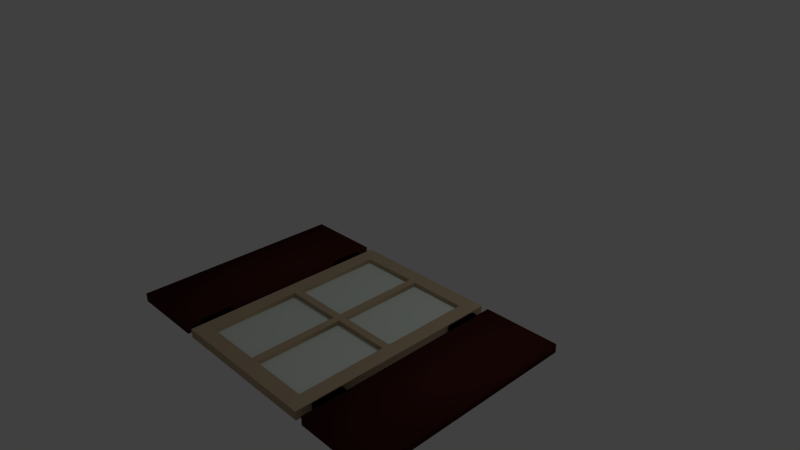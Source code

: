 # Source: window.blend  (saved by Blender 2.54.0; exported with 4.5.12 LTS)
import bpy
from mathutils import Matrix  # noqa: F401  (used for matrix-valued properties, if any)

bpy.ops.wm.read_factory_settings(use_empty=True)
scene = bpy.context.scene
scene.name = 'Scene'

# ---- collections
col_collection_1 = bpy.data.collections.new('Collection 1'); scene.collection.children.link(col_collection_1)

# ---- materials (node trees are filled in below, after node groups)
mat_wood_002 = bpy.data.materials.new('wood.002')
mat_wood_002.alpha_threshold = 0.0
mat_wood_002.use_transparent_shadow = False
mat_wood_002.preview_render_type = 'FLAT'
mat_wood_002.diffuse_color = (0.5013, 0.3849, 0.2531, 1.0)
mat_wood_002.roughness = 0.5
mat_wood_002.specular_intensity = 0.1466
mat_wood_002.line_color = (0.0, 0.0, 0.0, 1.0)
mat_wood_001 = bpy.data.materials.new('wood.001')
mat_wood_001.alpha_threshold = 0.0
mat_wood_001.use_transparent_shadow = False
mat_wood_001.preview_render_type = 'FLAT'
mat_wood_001.diffuse_color = (0.06072, 0.0144, 0.01208, 1.0)
mat_wood_001.roughness = 0.5
mat_wood_001.specular_intensity = 0.2336
mat_wood_001.line_color = (0.0, 0.0, 0.0, 1.0)
mat_glass = bpy.data.materials.new('glass')
mat_glass.alpha_threshold = 0.0
mat_glass.use_transparent_shadow = False
mat_glass.diffuse_color = (0.7325, 0.8, 0.7284, 1.0)
mat_glass.specular_color = (0.1451, 0.1114, 1.0)
mat_glass.roughness = 0.5
mat_glass.line_color = (0.0, 0.0, 0.0, 1.0)
mat_door_metal = bpy.data.materials.new('door metal')
mat_door_metal.alpha_threshold = 0.0
mat_door_metal.use_transparent_shadow = False
mat_door_metal.diffuse_color = (0.0, 0.0, 0.0, 1.0)
mat_door_metal.roughness = 0.5
mat_door_metal.specular_intensity = 0.5805
mat_door_metal.line_color = (0.0, 0.0, 0.0, 1.0)

# ---- material node trees

# ---- world
world_world = bpy.data.worlds.new('World'); scene.world = world_world
world_world.color = (0.05088, 0.05088, 0.05088)
world_world.use_sun_shadow = False
world_world.sun_shadow_jitter_overblur = 0.0
world_world.cycles.sampling_method = 'MANUAL'
world_world.cycles.sample_map_resolution = 256

# ---- cameras
cam_camera = bpy.data.cameras.new('Camera')
cam_camera.clip_end = 100.0
cam_camera.lens = 35.0
cam_camera.ortho_scale = 7.314
cam_camera.dof.focus_distance = 0.0
cam_camera.dof.aperture_fstop = 128.0

# ---- lights
light_lamp = bpy.data.lights.new('Lamp', 'POINT')
light_lamp.transmission_factor = 0.0
light_lamp.cutoff_distance = 30.0
light_lamp.energy = 100.0
light_lamp.shadow_buffer_clip_start = 1.001
light_lamp.shadow_soft_size = 1.0
light_lamp.shadow_maximum_resolution = 0.006
light_lamp.use_absolute_resolution = True
light_lamp.cycles.use_multiple_importance_sampling = False

# ---- meshes
me_mesh = bpy.data.meshes.new('Mesh')
me_mesh.from_pydata([(-1.05, -1.45, 0.059), (-1.05, 1.45, 0.059), (1.05, 1.45, 0.059), (1.05, -1.45, 0.059), (-0.04993, 0.05, 0.059), (-0.04993, 1.25, 0.059), (-0.8499, 1.25, 0.059), (-0.8499, 0.05, 0.059), (0.8501, 0.05, 0.059), (0.8501, 1.25, 0.059), (0.05007, 1.25, 0.059), (0.05007, 0.05, 0.059), (0.8501, -1.25, 0.059), (0.8501, -0.05, 0.059), (0.05007, -0.05, 0.059), (0.05007, -1.25, 0.059), (-0.04993, -1.25, 0.059), (-0.04993, -0.05, 0.059), (-0.8499, -0.05, 0.059), (-0.8499, -1.25, 0.059), (-1.05, -1.45, -0.059), (-1.05, 1.45, -0.059), (1.05, 1.45, -0.059), (1.05, -1.45, -0.059), (-0.04993, 0.05, -0.059), (-0.04993, 1.25, -0.059), (-0.8499, 1.25, -0.059), (-0.8499, 0.05, -0.059), (0.8501, 0.05, -0.059), (0.8501, 1.25, -0.059), (0.05007, 1.25, -0.059), (0.05007, 0.05, -0.059), (0.8501, -1.25, -0.059), (0.8501, -0.05, -0.059), (0.05007, -0.05, -0.059), (0.05007, -1.25, -0.059), (-0.04993, -1.25, -0.059), (-0.04993, -0.05, -0.059), (-0.8499, -0.05, -0.059), (-0.8499, -1.25, -0.059), (-1.05, -1.45, -0.059), (-1.05, -1.45, 0.059), (-1.05, 1.45, -0.059), (-1.05, 1.45, 0.059), (1.05, 1.45, -0.059), (1.05, 1.45, 0.059), (1.05, -1.45, -0.059), (1.05, -1.45, 0.059), (-0.04993, 0.05, -0.059), (-0.04993, 0.05, 0.059), (-0.04993, 1.25, -0.059), (-0.04993, 1.25, 0.059), (-0.8499, 1.25, -0.059), (-0.8499, 1.25, 0.059), (-0.8499, 0.05, -0.059), (-0.8499, 0.05, 0.059), (0.8501, 0.05, -0.059), (0.8501, 0.05, 0.059), (0.8501, 1.25, -0.059), (0.8501, 1.25, 0.059), (0.05007, 1.25, -0.059), (0.05007, 1.25, 0.059), (0.05007, 0.05, -0.059), (0.05007, 0.05, 0.059), (0.8501, -1.25, -0.059), (0.8501, -1.25, 0.059), (0.8501, -0.05, -0.059), (0.8501, -0.05, 0.059), (0.05007, -0.05, -0.059), (0.05007, -0.05, 0.059), (0.05007, -1.25, -0.059), (0.05007, -1.25, 0.059), (-0.04993, -1.25, -0.059), (-0.04993, -1.25, 0.059), (-0.04993, -0.05, -0.059), (-0.04993, -0.05, 0.059), (-0.8499, -0.05, -0.059), (-0.8499, -0.05, 0.059), (-0.8499, -1.25, -0.059), (-0.8499, -1.25, 0.059)], [], [(0, 6, 1), (6, 2, 1), (6, 5, 2), (5, 10, 2), (10, 9, 2), (9, 3, 2), (0, 7, 6), (4, 10, 5), (4, 11, 10), (8, 3, 9), (0, 18, 7), (18, 4, 7), (18, 11, 4), (18, 8, 11), (18, 17, 8), (17, 14, 8), (14, 13, 8), (13, 3, 8), (0, 19, 18), (16, 14, 17), (16, 15, 14), (12, 3, 13), (0, 16, 19), (0, 15, 16), (0, 12, 15), (0, 3, 12), (26, 20, 21), (22, 26, 21), (25, 26, 22), (30, 25, 22), (29, 30, 22), (23, 29, 22), (27, 20, 26), (30, 24, 25), (31, 24, 30), (23, 28, 29), (38, 20, 27), (24, 38, 27), (31, 38, 24), (28, 38, 31), (37, 38, 28), (34, 37, 28), (33, 34, 28), (23, 33, 28), (39, 20, 38), (34, 36, 37), (35, 36, 34), (23, 32, 33), (36, 20, 39), (35, 20, 36), (32, 20, 35), (23, 20, 32), (41, 43, 42, 40), (43, 45, 44, 42), (45, 47, 46, 44), (47, 41, 40, 46), (49, 51, 50, 48), (51, 53, 52, 50), (53, 55, 54, 52), (55, 49, 48, 54), (57, 59, 58, 56), (59, 61, 60, 58), (61, 63, 62, 60), (63, 57, 56, 62), (65, 67, 66, 64), (67, 69, 68, 66), (69, 71, 70, 68), (71, 65, 64, 70), (73, 75, 74, 72), (75, 77, 76, 74), (77, 79, 78, 76), (79, 73, 72, 78)])
me_mesh.polygons.foreach_set('use_smooth', [0, 0, 0, 0, 0, 0, 0, 0, 0, 0, 0, 0, 0, 0, 0, 0, 0, 0, 0, 0, 0, 0, 0, 0, 0, 0, 0, 0, 0, 0, 0, 0, 0, 0, 0, 0, 0, 0, 0, 0, 0, 0, 0, 0, 0, 0, 0, 0, 0, 0, 0, 0, 1, 1, 1, 1, 1, 1, 1, 1, 1, 1, 1, 1, 1, 1, 1, 1, 1, 1, 1, 1])
me_mesh.materials.append(mat_wood_002)
me_mesh.use_remesh_preserve_volume = False
me_mesh.use_remesh_preserve_attributes = False
me_mesh.use_mirror_vertex_groups = False
me_mesh.update()
me_mesh_001 = bpy.data.meshes.new('Mesh.001')
me_mesh_001.from_pydata([(-2.2, 1.45, 0.059), (-2.2, 1.45, -0.059), (-2.2, -1.45, 0.059), (-2.2, -1.45, -0.059), (-1.15, -1.45, -0.059), (-1.15, 1.45, -0.059), (-1.15, -1.45, 0.059), (-1.15, 1.45, 0.059)], [], [(5, 4, 3, 1), (2, 0, 1, 3), (7, 0, 2, 6), (6, 2, 3, 4), (0, 7, 5, 1), (7, 6, 4, 5)])
me_mesh_001.polygons.foreach_set('use_smooth', [True] * 6)
me_mesh_001.materials.append(mat_wood_001)
me_mesh_001.use_remesh_preserve_volume = False
me_mesh_001.use_remesh_preserve_attributes = False
me_mesh_001.use_mirror_vertex_groups = False
me_mesh_001.update()
me_mesh_002 = bpy.data.meshes.new('Mesh.002')
me_mesh_002.from_pydata([(2.199, 1.45, 0.059), (2.199, -1.45, 0.059), (2.199, 1.45, -0.059), (2.199, -1.45, -0.059), (1.149, -1.45, -0.059), (1.149, -1.45, 0.059), (1.149, 1.45, -0.059), (1.149, 1.45, 0.059)], [], [(0, 1, 3, 2), (7, 0, 2, 6), (1, 5, 4, 3), (0, 7, 5, 1), (6, 4, 5, 7), (2, 3, 4, 6)])
me_mesh_002.polygons.foreach_set('use_smooth', [True] * 6)
me_mesh_002.materials.append(mat_wood_001)
me_mesh_002.use_remesh_preserve_volume = False
me_mesh_002.use_remesh_preserve_attributes = False
me_mesh_002.use_mirror_vertex_groups = False
me_mesh_002.update()
me_plane = bpy.data.meshes.new('Plane')
me_plane.from_pydata([(0.868, 1.274, 0.0), (0.868, -1.274, 0.0), (-0.868, -1.274, 0.0), (-0.868, 1.274, 0.0)], [], [(0, 3, 2, 1)])
me_plane.materials.append(mat_glass)
me_plane.use_remesh_preserve_volume = False
me_plane.use_remesh_preserve_attributes = False
me_plane.use_mirror_vertex_groups = False
me_plane.update()
me_cylinder = bpy.data.meshes.new('Cylinder')
me_cylinder.from_pydata([(0.7071, 0.7071, -1.0), (0.8315, 0.5556, -1.0), (0.9239, 0.3827, -1.0), (0.9808, 0.1951, -1.0), (1.0, 7.55e-08, -1.0), (0.9808, -0.1951, -1.0), (0.9239, -0.3827, -1.0), (0.8315, -0.5556, -1.0), (0.7071, -0.7071, -1.0), (0.5556, -0.8315, -1.0), (0.3827, -0.9239, -1.0), (0.1951, -0.9808, -1.0), (-3.258e-07, -1.0, -1.0), (-0.1951, -0.9808, -1.0), (-0.3827, -0.9239, -1.0), (-0.5556, -0.8315, -1.0), (-0.7071, -0.7071, -1.0), (-0.8315, -0.5556, -1.0), (-0.9239, -0.3827, -1.0), (-0.9808, -0.1951, -1.0), (-1.0, 9.656e-07, -1.0), (-0.9808, 0.1951, -1.0), (-0.9239, 0.3827, -1.0), (-0.8315, 0.5556, -1.0), (-0.7071, 0.7071, -1.0), (-0.5556, 0.8315, -1.0), (-0.3827, 0.9239, -1.0), (-0.1951, 0.9808, -1.0), (1.605e-06, 1.0, -1.0), (0.1951, 0.9808, -1.0), (0.3827, 0.9239, -1.0), (0.5556, 0.8315, -1.0), (0.7071, 0.7071, 1.0), (0.8315, 0.5556, 1.0), (0.9239, 0.3827, 1.0), (0.9808, 0.1951, 1.0), (1.0, -2.245e-06, 1.0), (0.9808, -0.1951, 1.0), (0.9239, -0.3827, 1.0), (0.8315, -0.5556, 1.0), (0.7071, -0.7071, 1.0), (0.5556, -0.8315, 1.0), (0.3827, -0.9239, 1.0), (0.1951, -0.9808, 1.0), (9.298e-07, -1.0, 1.0), (-0.1951, -0.9808, 1.0), (-0.3827, -0.9239, 1.0), (-0.5556, -0.8315, 1.0), (-0.7071, -0.7071, 1.0), (-0.8315, -0.5556, 1.0), (-0.9239, -0.3827, 1.0), (-0.9808, -0.1951, 1.0), (-1.0, -4.105e-06, 1.0), (-0.9808, 0.1951, 1.0), (-0.9239, 0.3827, 1.0), (-0.8315, 0.5556, 1.0), (-0.7071, 0.7071, 1.0), (-0.5556, 0.8315, 1.0), (-0.3827, 0.9239, 1.0), (-0.1951, 0.9808, 1.0), (-7.28e-06, 1.0, 1.0), (0.1951, 0.9808, 1.0), (0.3827, 0.9239, 1.0), (0.5556, 0.8315, 1.0), (0.0, 0.0, -1.0), (0.0, 0.0, 1.0)], [], [(64, 0, 1), (65, 33, 32), (64, 1, 2), (65, 34, 33), (64, 2, 3), (65, 35, 34), (64, 3, 4), (65, 36, 35), (64, 4, 5), (65, 37, 36), (64, 5, 6), (65, 38, 37), (64, 6, 7), (65, 39, 38), (64, 7, 8), (65, 40, 39), (64, 8, 9), (65, 41, 40), (64, 9, 10), (65, 42, 41), (64, 10, 11), (65, 43, 42), (64, 11, 12), (65, 44, 43), (64, 12, 13), (65, 45, 44), (64, 13, 14), (65, 46, 45), (64, 14, 15), (65, 47, 46), (64, 15, 16), (65, 48, 47), (64, 16, 17), (65, 49, 48), (64, 17, 18), (65, 50, 49), (64, 18, 19), (65, 51, 50), (64, 19, 20), (65, 52, 51), (64, 20, 21), (65, 53, 52), (64, 21, 22), (65, 54, 53), (64, 22, 23), (65, 55, 54), (64, 23, 24), (65, 56, 55), (64, 24, 25), (65, 57, 56), (64, 25, 26), (65, 58, 57), (64, 26, 27), (65, 59, 58), (64, 27, 28), (65, 60, 59), (64, 28, 29), (65, 61, 60), (64, 29, 30), (65, 62, 61), (64, 30, 31), (65, 63, 62), (31, 0, 64), (65, 32, 63), (0, 32, 33, 1), (1, 33, 34, 2), (2, 34, 35, 3), (3, 35, 36, 4), (4, 36, 37, 5), (5, 37, 38, 6), (6, 38, 39, 7), (7, 39, 40, 8), (8, 40, 41, 9), (9, 41, 42, 10), (10, 42, 43, 11), (11, 43, 44, 12), (12, 44, 45, 13), (13, 45, 46, 14), (14, 46, 47, 15), (15, 47, 48, 16), (16, 48, 49, 17), (17, 49, 50, 18), (18, 50, 51, 19), (19, 51, 52, 20), (20, 52, 53, 21), (21, 53, 54, 22), (22, 54, 55, 23), (23, 55, 56, 24), (24, 56, 57, 25), (25, 57, 58, 26), (26, 58, 59, 27), (27, 59, 60, 28), (28, 60, 61, 29), (29, 61, 62, 30), (30, 62, 63, 31), (32, 0, 31, 63)])
me_cylinder.materials.append(mat_door_metal)
me_cylinder.use_remesh_preserve_volume = False
me_cylinder.use_remesh_preserve_attributes = False
me_cylinder.use_mirror_vertex_groups = False
me_cylinder.update()
me_cylinder_003 = bpy.data.meshes.new('Cylinder.003')
me_cylinder_003.from_pydata([(0.7071, 0.7071, -1.0), (0.8315, 0.5556, -1.0), (0.9239, 0.3827, -1.0), (0.9808, 0.1951, -1.0), (1.0, 7.55e-08, -1.0), (0.9808, -0.1951, -1.0), (0.9239, -0.3827, -1.0), (0.8315, -0.5556, -1.0), (0.7071, -0.7071, -1.0), (0.5556, -0.8315, -1.0), (0.3827, -0.9239, -1.0), (0.1951, -0.9808, -1.0), (-3.258e-07, -1.0, -1.0), (-0.1951, -0.9808, -1.0), (-0.3827, -0.9239, -1.0), (-0.5556, -0.8315, -1.0), (-0.7071, -0.7071, -1.0), (-0.8315, -0.5556, -1.0), (-0.9239, -0.3827, -1.0), (-0.9808, -0.1951, -1.0), (-1.0, 9.656e-07, -1.0), (-0.9808, 0.1951, -1.0), (-0.9239, 0.3827, -1.0), (-0.8315, 0.5556, -1.0), (-0.7071, 0.7071, -1.0), (-0.5556, 0.8315, -1.0), (-0.3827, 0.9239, -1.0), (-0.1951, 0.9808, -1.0), (1.605e-06, 1.0, -1.0), (0.1951, 0.9808, -1.0), (0.3827, 0.9239, -1.0), (0.5556, 0.8315, -1.0), (0.7071, 0.7071, 1.0), (0.8315, 0.5556, 1.0), (0.9239, 0.3827, 1.0), (0.9808, 0.1951, 1.0), (1.0, -2.245e-06, 1.0), (0.9808, -0.1951, 1.0), (0.9239, -0.3827, 1.0), (0.8315, -0.5556, 1.0), (0.7071, -0.7071, 1.0), (0.5556, -0.8315, 1.0), (0.3827, -0.9239, 1.0), (0.1951, -0.9808, 1.0), (9.298e-07, -1.0, 1.0), (-0.1951, -0.9808, 1.0), (-0.3827, -0.9239, 1.0), (-0.5556, -0.8315, 1.0), (-0.7071, -0.7071, 1.0), (-0.8315, -0.5556, 1.0), (-0.9239, -0.3827, 1.0), (-0.9808, -0.1951, 1.0), (-1.0, -4.105e-06, 1.0), (-0.9808, 0.1951, 1.0), (-0.9239, 0.3827, 1.0), (-0.8315, 0.5556, 1.0), (-0.7071, 0.7071, 1.0), (-0.5556, 0.8315, 1.0), (-0.3827, 0.9239, 1.0), (-0.1951, 0.9808, 1.0), (-7.28e-06, 1.0, 1.0), (0.1951, 0.9808, 1.0), (0.3827, 0.9239, 1.0), (0.5556, 0.8315, 1.0), (0.0, 0.0, -1.0), (0.0, 0.0, 1.0)], [], [(64, 0, 1), (65, 33, 32), (64, 1, 2), (65, 34, 33), (64, 2, 3), (65, 35, 34), (64, 3, 4), (65, 36, 35), (64, 4, 5), (65, 37, 36), (64, 5, 6), (65, 38, 37), (64, 6, 7), (65, 39, 38), (64, 7, 8), (65, 40, 39), (64, 8, 9), (65, 41, 40), (64, 9, 10), (65, 42, 41), (64, 10, 11), (65, 43, 42), (64, 11, 12), (65, 44, 43), (64, 12, 13), (65, 45, 44), (64, 13, 14), (65, 46, 45), (64, 14, 15), (65, 47, 46), (64, 15, 16), (65, 48, 47), (64, 16, 17), (65, 49, 48), (64, 17, 18), (65, 50, 49), (64, 18, 19), (65, 51, 50), (64, 19, 20), (65, 52, 51), (64, 20, 21), (65, 53, 52), (64, 21, 22), (65, 54, 53), (64, 22, 23), (65, 55, 54), (64, 23, 24), (65, 56, 55), (64, 24, 25), (65, 57, 56), (64, 25, 26), (65, 58, 57), (64, 26, 27), (65, 59, 58), (64, 27, 28), (65, 60, 59), (64, 28, 29), (65, 61, 60), (64, 29, 30), (65, 62, 61), (64, 30, 31), (65, 63, 62), (31, 0, 64), (65, 32, 63), (0, 32, 33, 1), (1, 33, 34, 2), (2, 34, 35, 3), (3, 35, 36, 4), (4, 36, 37, 5), (5, 37, 38, 6), (6, 38, 39, 7), (7, 39, 40, 8), (8, 40, 41, 9), (9, 41, 42, 10), (10, 42, 43, 11), (11, 43, 44, 12), (12, 44, 45, 13), (13, 45, 46, 14), (14, 46, 47, 15), (15, 47, 48, 16), (16, 48, 49, 17), (17, 49, 50, 18), (18, 50, 51, 19), (19, 51, 52, 20), (20, 52, 53, 21), (21, 53, 54, 22), (22, 54, 55, 23), (23, 55, 56, 24), (24, 56, 57, 25), (25, 57, 58, 26), (26, 58, 59, 27), (27, 59, 60, 28), (28, 60, 61, 29), (29, 61, 62, 30), (30, 62, 63, 31), (32, 0, 31, 63)])
me_cylinder_003.materials.append(mat_door_metal)
me_cylinder_003.use_remesh_preserve_volume = False
me_cylinder_003.use_remesh_preserve_attributes = False
me_cylinder_003.use_mirror_vertex_groups = False
me_cylinder_003.update()
me_cylinder_002 = bpy.data.meshes.new('Cylinder.002')
me_cylinder_002.from_pydata([(0.7071, 0.7071, -1.0), (0.8315, 0.5556, -1.0), (0.9239, 0.3827, -1.0), (0.9808, 0.1951, -1.0), (1.0, 7.55e-08, -1.0), (0.9808, -0.1951, -1.0), (0.9239, -0.3827, -1.0), (0.8315, -0.5556, -1.0), (0.7071, -0.7071, -1.0), (0.5556, -0.8315, -1.0), (0.3827, -0.9239, -1.0), (0.1951, -0.9808, -1.0), (-3.258e-07, -1.0, -1.0), (-0.1951, -0.9808, -1.0), (-0.3827, -0.9239, -1.0), (-0.5556, -0.8315, -1.0), (-0.7071, -0.7071, -1.0), (-0.8315, -0.5556, -1.0), (-0.9239, -0.3827, -1.0), (-0.9808, -0.1951, -1.0), (-1.0, 9.656e-07, -1.0), (-0.9808, 0.1951, -1.0), (-0.9239, 0.3827, -1.0), (-0.8315, 0.5556, -1.0), (-0.7071, 0.7071, -1.0), (-0.5556, 0.8315, -1.0), (-0.3827, 0.9239, -1.0), (-0.1951, 0.9808, -1.0), (1.605e-06, 1.0, -1.0), (0.1951, 0.9808, -1.0), (0.3827, 0.9239, -1.0), (0.5556, 0.8315, -1.0), (0.7071, 0.7071, 1.0), (0.8315, 0.5556, 1.0), (0.9239, 0.3827, 1.0), (0.9808, 0.1951, 1.0), (1.0, -2.245e-06, 1.0), (0.9808, -0.1951, 1.0), (0.9239, -0.3827, 1.0), (0.8315, -0.5556, 1.0), (0.7071, -0.7071, 1.0), (0.5556, -0.8315, 1.0), (0.3827, -0.9239, 1.0), (0.1951, -0.9808, 1.0), (9.298e-07, -1.0, 1.0), (-0.1951, -0.9808, 1.0), (-0.3827, -0.9239, 1.0), (-0.5556, -0.8315, 1.0), (-0.7071, -0.7071, 1.0), (-0.8315, -0.5556, 1.0), (-0.9239, -0.3827, 1.0), (-0.9808, -0.1951, 1.0), (-1.0, -4.105e-06, 1.0), (-0.9808, 0.1951, 1.0), (-0.9239, 0.3827, 1.0), (-0.8315, 0.5556, 1.0), (-0.7071, 0.7071, 1.0), (-0.5556, 0.8315, 1.0), (-0.3827, 0.9239, 1.0), (-0.1951, 0.9808, 1.0), (-7.28e-06, 1.0, 1.0), (0.1951, 0.9808, 1.0), (0.3827, 0.9239, 1.0), (0.5556, 0.8315, 1.0), (0.0, 0.0, -1.0), (0.0, 0.0, 1.0)], [], [(64, 0, 1), (65, 33, 32), (64, 1, 2), (65, 34, 33), (64, 2, 3), (65, 35, 34), (64, 3, 4), (65, 36, 35), (64, 4, 5), (65, 37, 36), (64, 5, 6), (65, 38, 37), (64, 6, 7), (65, 39, 38), (64, 7, 8), (65, 40, 39), (64, 8, 9), (65, 41, 40), (64, 9, 10), (65, 42, 41), (64, 10, 11), (65, 43, 42), (64, 11, 12), (65, 44, 43), (64, 12, 13), (65, 45, 44), (64, 13, 14), (65, 46, 45), (64, 14, 15), (65, 47, 46), (64, 15, 16), (65, 48, 47), (64, 16, 17), (65, 49, 48), (64, 17, 18), (65, 50, 49), (64, 18, 19), (65, 51, 50), (64, 19, 20), (65, 52, 51), (64, 20, 21), (65, 53, 52), (64, 21, 22), (65, 54, 53), (64, 22, 23), (65, 55, 54), (64, 23, 24), (65, 56, 55), (64, 24, 25), (65, 57, 56), (64, 25, 26), (65, 58, 57), (64, 26, 27), (65, 59, 58), (64, 27, 28), (65, 60, 59), (64, 28, 29), (65, 61, 60), (64, 29, 30), (65, 62, 61), (64, 30, 31), (65, 63, 62), (31, 0, 64), (65, 32, 63), (0, 32, 33, 1), (1, 33, 34, 2), (2, 34, 35, 3), (3, 35, 36, 4), (4, 36, 37, 5), (5, 37, 38, 6), (6, 38, 39, 7), (7, 39, 40, 8), (8, 40, 41, 9), (9, 41, 42, 10), (10, 42, 43, 11), (11, 43, 44, 12), (12, 44, 45, 13), (13, 45, 46, 14), (14, 46, 47, 15), (15, 47, 48, 16), (16, 48, 49, 17), (17, 49, 50, 18), (18, 50, 51, 19), (19, 51, 52, 20), (20, 52, 53, 21), (21, 53, 54, 22), (22, 54, 55, 23), (23, 55, 56, 24), (24, 56, 57, 25), (25, 57, 58, 26), (26, 58, 59, 27), (27, 59, 60, 28), (28, 60, 61, 29), (29, 61, 62, 30), (30, 62, 63, 31), (32, 0, 31, 63)])
me_cylinder_002.materials.append(mat_door_metal)
me_cylinder_002.use_remesh_preserve_volume = False
me_cylinder_002.use_remesh_preserve_attributes = False
me_cylinder_002.use_mirror_vertex_groups = False
me_cylinder_002.update()
me_cylinder_001 = bpy.data.meshes.new('Cylinder.001')
me_cylinder_001.from_pydata([(0.7071, 0.7071, -1.0), (0.8315, 0.5556, -1.0), (0.9239, 0.3827, -1.0), (0.9808, 0.1951, -1.0), (1.0, 7.55e-08, -1.0), (0.9808, -0.1951, -1.0), (0.9239, -0.3827, -1.0), (0.8315, -0.5556, -1.0), (0.7071, -0.7071, -1.0), (0.5556, -0.8315, -1.0), (0.3827, -0.9239, -1.0), (0.1951, -0.9808, -1.0), (-3.258e-07, -1.0, -1.0), (-0.1951, -0.9808, -1.0), (-0.3827, -0.9239, -1.0), (-0.5556, -0.8315, -1.0), (-0.7071, -0.7071, -1.0), (-0.8315, -0.5556, -1.0), (-0.9239, -0.3827, -1.0), (-0.9808, -0.1951, -1.0), (-1.0, 9.656e-07, -1.0), (-0.9808, 0.1951, -1.0), (-0.9239, 0.3827, -1.0), (-0.8315, 0.5556, -1.0), (-0.7071, 0.7071, -1.0), (-0.5556, 0.8315, -1.0), (-0.3827, 0.9239, -1.0), (-0.1951, 0.9808, -1.0), (1.605e-06, 1.0, -1.0), (0.1951, 0.9808, -1.0), (0.3827, 0.9239, -1.0), (0.5556, 0.8315, -1.0), (0.7071, 0.7071, 1.0), (0.8315, 0.5556, 1.0), (0.9239, 0.3827, 1.0), (0.9808, 0.1951, 1.0), (1.0, -2.245e-06, 1.0), (0.9808, -0.1951, 1.0), (0.9239, -0.3827, 1.0), (0.8315, -0.5556, 1.0), (0.7071, -0.7071, 1.0), (0.5556, -0.8315, 1.0), (0.3827, -0.9239, 1.0), (0.1951, -0.9808, 1.0), (9.298e-07, -1.0, 1.0), (-0.1951, -0.9808, 1.0), (-0.3827, -0.9239, 1.0), (-0.5556, -0.8315, 1.0), (-0.7071, -0.7071, 1.0), (-0.8315, -0.5556, 1.0), (-0.9239, -0.3827, 1.0), (-0.9808, -0.1951, 1.0), (-1.0, -4.105e-06, 1.0), (-0.9808, 0.1951, 1.0), (-0.9239, 0.3827, 1.0), (-0.8315, 0.5556, 1.0), (-0.7071, 0.7071, 1.0), (-0.5556, 0.8315, 1.0), (-0.3827, 0.9239, 1.0), (-0.1951, 0.9808, 1.0), (-7.28e-06, 1.0, 1.0), (0.1951, 0.9808, 1.0), (0.3827, 0.9239, 1.0), (0.5556, 0.8315, 1.0), (0.0, 0.0, -1.0), (0.0, 0.0, 1.0)], [], [(64, 0, 1), (65, 33, 32), (64, 1, 2), (65, 34, 33), (64, 2, 3), (65, 35, 34), (64, 3, 4), (65, 36, 35), (64, 4, 5), (65, 37, 36), (64, 5, 6), (65, 38, 37), (64, 6, 7), (65, 39, 38), (64, 7, 8), (65, 40, 39), (64, 8, 9), (65, 41, 40), (64, 9, 10), (65, 42, 41), (64, 10, 11), (65, 43, 42), (64, 11, 12), (65, 44, 43), (64, 12, 13), (65, 45, 44), (64, 13, 14), (65, 46, 45), (64, 14, 15), (65, 47, 46), (64, 15, 16), (65, 48, 47), (64, 16, 17), (65, 49, 48), (64, 17, 18), (65, 50, 49), (64, 18, 19), (65, 51, 50), (64, 19, 20), (65, 52, 51), (64, 20, 21), (65, 53, 52), (64, 21, 22), (65, 54, 53), (64, 22, 23), (65, 55, 54), (64, 23, 24), (65, 56, 55), (64, 24, 25), (65, 57, 56), (64, 25, 26), (65, 58, 57), (64, 26, 27), (65, 59, 58), (64, 27, 28), (65, 60, 59), (64, 28, 29), (65, 61, 60), (64, 29, 30), (65, 62, 61), (64, 30, 31), (65, 63, 62), (31, 0, 64), (65, 32, 63), (0, 32, 33, 1), (1, 33, 34, 2), (2, 34, 35, 3), (3, 35, 36, 4), (4, 36, 37, 5), (5, 37, 38, 6), (6, 38, 39, 7), (7, 39, 40, 8), (8, 40, 41, 9), (9, 41, 42, 10), (10, 42, 43, 11), (11, 43, 44, 12), (12, 44, 45, 13), (13, 45, 46, 14), (14, 46, 47, 15), (15, 47, 48, 16), (16, 48, 49, 17), (17, 49, 50, 18), (18, 50, 51, 19), (19, 51, 52, 20), (20, 52, 53, 21), (21, 53, 54, 22), (22, 54, 55, 23), (23, 55, 56, 24), (24, 56, 57, 25), (25, 57, 58, 26), (26, 58, 59, 27), (27, 59, 60, 28), (28, 60, 61, 29), (29, 61, 62, 30), (30, 62, 63, 31), (32, 0, 31, 63)])
me_cylinder_001.materials.append(mat_door_metal)
me_cylinder_001.use_remesh_preserve_volume = False
me_cylinder_001.use_remesh_preserve_attributes = False
me_cylinder_001.use_mirror_vertex_groups = False
me_cylinder_001.update()

# ---- objects
ob_window = bpy.data.objects.new('Window', me_mesh)
ob_window_bord = bpy.data.objects.new('window bord', me_mesh_001)
ob_curve_002 = bpy.data.objects.new('Curve.002', me_mesh_002)
ob_plane = bpy.data.objects.new('Plane', me_plane)
ob_hinge = bpy.data.objects.new('hinge', me_cylinder)
ob_cylinder_003 = bpy.data.objects.new('Cylinder.003', me_cylinder_003)
ob_cylinder_002 = bpy.data.objects.new('Cylinder.002', me_cylinder_002)
ob_cylinder_001 = bpy.data.objects.new('Cylinder.001', me_cylinder_001)
ob_lamp = bpy.data.objects.new('Lamp', light_lamp)
ob_camera = bpy.data.objects.new('Camera', cam_camera)

# ---- transforms, parenting, visibility, modifiers, constraints
ob_window.location = (1.05, -1.55, -5.433e-10)
ob_window.empty_display_type = 'ARROWS'
ob_window.lineart.crease_threshold = 0.0
ob_window_bord.parent = ob_window
ob_window_bord.matrix_parent_inverse = Matrix(((1.0, -5.96e-08, 0.0, -1.05), (0.0, 1.0, 0.0, 1.55), (0.0, 0.0, 1.0, 5.433e-10), (0.0, 0.0, 0.0, 1.0)))
ob_window_bord.location = (1.05, -1.55, -5.433e-10)
ob_window_bord.empty_display_type = 'ARROWS'
ob_window_bord.lineart.crease_threshold = 0.0
ob_curve_002.parent = ob_window
ob_curve_002.matrix_parent_inverse = Matrix(((1.0, -5.96e-08, 0.0, -1.05), (0.0, 1.0, 0.0, 1.55), (0.0, 0.0, 1.0, 5.433e-10), (0.0, 0.0, 0.0, 1.0)))
ob_curve_002.location = (1.05, -1.55, -5.433e-10)
ob_curve_002.empty_display_type = 'ARROWS'
ob_curve_002.lineart.crease_threshold = 0.0
ob_plane.parent = ob_window
ob_plane.matrix_parent_inverse = Matrix(((1.0, -5.96e-08, 0.0, -1.05), (0.0, 1.0, 0.0, 1.55), (0.0, 0.0, 1.0, 5.433e-10), (0.0, 0.0, 0.0, 1.0)))
ob_plane.location = (1.05, -1.55, -5.433e-10)
ob_plane.empty_display_type = 'ARROWS'
ob_plane.lineart.crease_threshold = 0.0
ob_hinge.parent = ob_window
ob_hinge.matrix_parent_inverse = Matrix(((1.0, -5.96e-08, 0.0, -1.05), (0.0, 1.0, 0.0, 1.55), (0.0, 0.0, 1.0, 5.433e-10), (0.0, 0.0, 0.0, 1.0)))
ob_hinge.location = (-0.05702, -0.5051, -5.433e-10)
ob_hinge.rotation_euler = (1.571, -0.0, 0.0)
ob_hinge.scale = (0.07362, 0.07362, 0.1982)
ob_hinge.empty_display_type = 'ARROWS'
ob_hinge.lineart.crease_threshold = 0.0
ob_cylinder_003.parent = ob_window
ob_cylinder_003.matrix_parent_inverse = Matrix(((1.0, -5.96e-08, 0.0, -1.05), (0.0, 1.0, 0.0, 1.55), (0.0, 0.0, 1.0, 5.433e-10), (0.0, 0.0, 0.0, 1.0)))
ob_cylinder_003.location = (2.161, -0.5051, -5.433e-10)
ob_cylinder_003.rotation_euler = (1.571, -0.0, 0.0)
ob_cylinder_003.scale = (0.07362, 0.07362, 0.1982)
ob_cylinder_003.empty_display_type = 'ARROWS'
ob_cylinder_003.lineart.crease_threshold = 0.0
ob_cylinder_002.parent = ob_window
ob_cylinder_002.matrix_parent_inverse = Matrix(((1.0, -5.96e-08, 0.0, -1.05), (0.0, 1.0, 0.0, 1.55), (0.0, 0.0, 1.0, 5.433e-10), (0.0, 0.0, 0.0, 1.0)))
ob_cylinder_002.location = (2.161, -2.592, -5.433e-10)
ob_cylinder_002.rotation_euler = (1.571, -0.0, 0.0)
ob_cylinder_002.scale = (0.07362, 0.07362, 0.1982)
ob_cylinder_002.empty_display_type = 'ARROWS'
ob_cylinder_002.lineart.crease_threshold = 0.0
ob_cylinder_001.parent = ob_window
ob_cylinder_001.matrix_parent_inverse = Matrix(((1.0, -5.96e-08, 0.0, -1.05), (0.0, 1.0, 0.0, 1.55), (0.0, 0.0, 1.0, 5.433e-10), (0.0, 0.0, 0.0, 1.0)))
ob_cylinder_001.location = (-0.05702, -2.592, -5.433e-10)
ob_cylinder_001.rotation_euler = (1.571, -0.0, 0.0)
ob_cylinder_001.scale = (0.07362, 0.07362, 0.1982)
ob_cylinder_001.empty_display_type = 'ARROWS'
ob_cylinder_001.lineart.crease_threshold = 0.0
ob_lamp.location = (4.076, 1.005, 5.904)
ob_lamp.rotation_euler = (0.6503, 0.05522, 1.866)
ob_lamp.lock_rotations_4d = False
ob_lamp.empty_display_type = 'ARROWS'
ob_lamp.color = (0.0, 0.0, 0.0, 0.0)
ob_lamp.lineart.crease_threshold = 0.0
ob_camera.location = (7.481, -6.508, 5.344)
ob_camera.rotation_euler = (1.109, 0.01082, 0.8149)
ob_camera.lock_rotations_4d = False
ob_camera.empty_display_type = 'ARROWS'
ob_camera.color = (0.0, 0.0, 0.0, 0.0)
ob_camera.display_type = 'WIRE'
ob_camera.lineart.crease_threshold = 0.0

# ---- collection membership
col_collection_1.objects.link(ob_window)
col_collection_1.objects.link(ob_window_bord)
col_collection_1.objects.link(ob_curve_002)
col_collection_1.objects.link(ob_plane)
col_collection_1.objects.link(ob_hinge)
col_collection_1.objects.link(ob_cylinder_003)
col_collection_1.objects.link(ob_cylinder_002)
col_collection_1.objects.link(ob_cylinder_001)
col_collection_1.objects.link(ob_lamp)
col_collection_1.objects.link(ob_camera)

# ---- scene / render settings (as saved in the file)
scene.camera = ob_camera
scene.frame_start = 1; scene.frame_end = 250; scene.frame_set(1)
scene.render.engine = 'BLENDER_EEVEE_NEXT'
scene.render.image_settings.color_mode = 'RGB'
scene.render.image_settings.compression = 90
scene.render.resolution_percentage = 50
scene.render.dither_intensity = 0.0
scene.render.bake_margin = 2
scene.render.bake_bias = 0.0
scene.cycles.use_denoising = False
scene.cycles.samples = 10
scene.cycles.sampling_pattern = 'TABULATED_SOBOL'
scene.cycles.light_sampling_threshold = 0.0
scene.cycles.use_adaptive_sampling = False
scene.cycles.use_light_tree = False
scene.cycles.blur_glossy = 0.0
scene.cycles.volume_bounces = 1
scene.cycles.pixel_filter_type = 'GAUSSIAN'
scene.cycles.sample_clamp_indirect = 0.0
scene.view_settings.view_transform = 'Standard'
bpy.context.view_layer.update()
